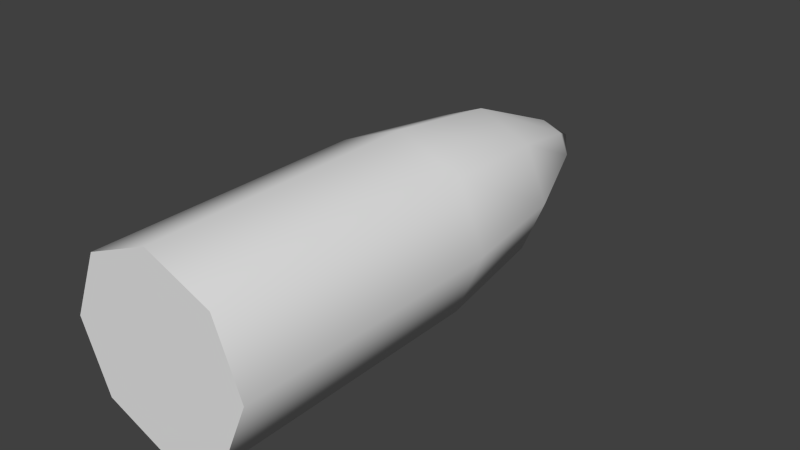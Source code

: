 # Source: SM_Bullet.blend  (saved by Blender 2.67.0; exported with 4.5.12 LTS)
import bpy
from mathutils import Matrix  # noqa: F401  (used for matrix-valued properties, if any)

bpy.ops.wm.read_factory_settings(use_empty=True)
scene = bpy.context.scene
scene.name = 'Scene'

# ---- collections
col_collection_1 = bpy.data.collections.new('Collection 1'); scene.collection.children.link(col_collection_1)

# ---- world
world_world = bpy.data.worlds.new('World'); scene.world = world_world
world_world.color = (0.05088, 0.05088, 0.05088)
world_world.use_sun_shadow = False
world_world.sun_shadow_jitter_overblur = 0.0
world_world.cycles.sampling_method = 'MANUAL'
world_world.cycles.sample_map_resolution = 256
world_world.light_settings.ao_factor = 100.0

# ---- meshes
me_sm_bullet = bpy.data.meshes.new('SM_Bullet')
me_sm_bullet.from_pydata([(6.661e-18, 1.788e-09, 0.03), (-0.02121, 1.788e-09, 0.02121), (-0.03, -1.066e-16, -1.311e-09), (-0.02121, -1.788e-09, -0.02121), (2.623e-09, -1.788e-09, -0.03), (0.02121, -1.788e-09, -0.02121), (0.03, 2.665e-17, 3.577e-10), (0.02121, 1.788e-09, 0.02121), (6.661e-18, 0.09, 0.03), (-0.02121, 0.09, 0.02121), (-0.03, 0.09, -1.311e-09), (-0.02121, 0.09, -0.02121), (0.02121, 0.09, -0.02121), (0.0176, 0.1288, -0.0176), (0.007003, 0.165, -0.007003), (-3.308e-08, 0.09, -0.03), (-3.308e-08, 0.1288, -0.02489), (-2.816e-08, 0.165, -0.009904), (-2.383e-08, 0.18, 2.418e-08), (-0.0176, 0.1288, -0.0176), (-0.007003, 0.165, -0.007003), (-0.02489, 0.1288, 6.706e-08), (-0.009904, 0.165, 5.677e-08), (-0.0176, 0.1288, 0.0176), (-0.007003, 0.165, 0.007003), (6.706e-08, 0.1288, 0.02489), (4.157e-08, 0.165, 0.009904), (0.02121, 0.09, 0.02121), (0.0176, 0.1288, 0.0176), (0.007003, 0.165, 0.007003), (0.03, 0.09, -8.047e-08), (0.02489, 0.1288, -6.616e-08), (0.009904, 0.165, -2.593e-08), (2.235e-10, 0.0, 0.0)], [], [(1, 9, 10, 2), (0, 8, 9, 1), (2, 10, 11, 3), (12, 15, 16, 13), (13, 16, 17, 14), (16, 19, 20, 17), (19, 21, 22, 20), (21, 23, 24, 22), (23, 25, 26, 24), (25, 28, 29, 26), (28, 31, 32, 29), (27, 30, 31, 28), (5, 12, 30, 6), (4, 15, 12, 5), (7, 27, 8, 0), (3, 11, 15, 4), (6, 30, 27, 7), (32, 14, 18), (30, 12, 13, 31), (31, 13, 14, 32), (14, 17, 18), (15, 11, 19, 16), (17, 20, 18), (11, 10, 21, 19), (20, 22, 18), (10, 9, 23, 21), (22, 24, 18), (9, 8, 25, 23), (24, 26, 18), (26, 29, 18), (8, 27, 28, 25), (29, 32, 18), (3, 33, 2), (6, 33, 5), (2, 33, 1), (5, 33, 4), (0, 33, 7), (1, 33, 0), (4, 33, 3), (7, 33, 6)])
me_sm_bullet.polygons.foreach_set('use_smooth', [True] * 40)
_uv = me_sm_bullet.uv_layers.new(name='UVMap')
_uv.uv.foreach_set('vector', [0.4016, 0.7661, 0.4309, 0.4335, 0.3431, 0.4257, 0.3138, 0.7583, 0.465, 0.7557, 0.4943, 0.4231, 0.4309, 0.4335, 0.4016, 0.7661, 0.6755, 0.0858, 0.6754, 0.4197, 0.7377, 0.4038, 0.7378, 0.06991, 0.1659, 0.4013, 0.1022, 0.4096, 0.1024, 0.5567, 0.1553, 0.5498, 0.1553, 0.5498, 0.1024, 0.5567, 0.1382, 0.7019, 0.1593, 0.6992, 0.8182, 0.5525, 0.7451, 0.5525, 0.7671, 0.7003, 0.7962, 0.7003, 0.3133, 0.2606, 0.3636, 0.2783, 0.3985, 0.133, 0.3785, 0.126, 0.3636, 0.2783, 0.4364, 0.2847, 0.4275, 0.1356, 0.3985, 0.133, 0.4946, 0.2604, 0.5449, 0.2782, 0.58, 0.133, 0.56, 0.1259, 0.5449, 0.2782, 0.6177, 0.2847, 0.609, 0.1356, 0.58, 0.133, 0.2776, 0.5781, 0.2279, 0.5587, 0.1881, 0.7027, 0.2079, 0.7104, 0.3133, 0.4354, 0.2534, 0.412, 0.2279, 0.5587, 0.2776, 0.5781, 0.2064, 0.06991, 0.1659, 0.4013, 0.2534, 0.412, 0.2939, 0.08059, 0.1427, 0.07815, 0.1022, 0.4096, 0.1659, 0.4013, 0.2064, 0.06991, 0.5821, 0.766, 0.6119, 0.4335, 0.5241, 0.4256, 0.4943, 0.7582, 0.7378, 0.06991, 0.7377, 0.4038, 0.8258, 0.4038, 0.8259, 0.06994, 0.6456, 0.7557, 0.6754, 0.4232, 0.6119, 0.4335, 0.5821, 0.766, 0.1881, 0.7027, 0.1593, 0.6992, 0.1659, 0.7651, 0.2534, 0.412, 0.1659, 0.4013, 0.1553, 0.5498, 0.2279, 0.5587, 0.2279, 0.5587, 0.1553, 0.5498, 0.1593, 0.6992, 0.1881, 0.7027, 0.8167, 0.7055, 0.7962, 0.7003, 0.7816, 0.7649, 0.8258, 0.4038, 0.7377, 0.4038, 0.7451, 0.5525, 0.8182, 0.5525, 0.7962, 0.7003, 0.7671, 0.7003, 0.7816, 0.7649, 0.7377, 0.4038, 0.6754, 0.4197, 0.6934, 0.5657, 0.7451, 0.5525, 0.3785, 0.126, 0.3985, 0.133, 0.4187, 0.06991, 0.3431, 0.4257, 0.4309, 0.4335, 0.4364, 0.2847, 0.3636, 0.2783, 0.3985, 0.133, 0.4275, 0.1356, 0.4187, 0.06991, 0.4309, 0.4335, 0.4943, 0.4231, 0.4891, 0.2761, 0.4364, 0.2847, 0.56, 0.1259, 0.58, 0.133, 0.6002, 0.06991, 0.58, 0.133, 0.609, 0.1356, 0.6002, 0.06991, 0.5241, 0.4256, 0.6119, 0.4335, 0.6177, 0.2847, 0.5449, 0.2782, 0.2079, 0.7104, 0.1881, 0.7027, 0.1659, 0.7651, 0.8881, 0.9153, 0.7817, 0.8713, 0.8258, 0.9776, 0.7377, 0.7649, 0.7817, 0.8713, 0.8258, 0.7649, 0.8258, 0.9776, 0.7817, 0.8713, 0.7377, 0.9776, 0.8258, 0.7649, 0.7817, 0.8713, 0.8881, 0.8272, 0.6754, 0.9153, 0.7817, 0.8713, 0.6754, 0.8272, 0.7377, 0.9776, 0.7817, 0.8713, 0.6754, 0.9153, 0.8881, 0.8272, 0.7817, 0.8713, 0.8881, 0.9153, 0.6754, 0.8272, 0.7817, 0.8713, 0.7377, 0.7649])
me_sm_bullet.use_remesh_preserve_volume = False
me_sm_bullet.use_remesh_preserve_attributes = False
me_sm_bullet.use_mirror_vertex_groups = False
me_sm_bullet.update()

# ---- objects
ob_sm_bullet = bpy.data.objects.new('SM_Bullet', me_sm_bullet)

# ---- transforms, parenting, visibility, modifiers, constraints
ob_sm_bullet.location = (0.0, 0.0, 0.0)
ob_sm_bullet.lineart.crease_threshold = 0.0
_m = ob_sm_bullet.modifiers.new('EdgeSplit', 'EDGE_SPLIT')
_m.split_angle = 0.8727

# ---- collection membership
col_collection_1.objects.link(ob_sm_bullet)

# ---- scene / render settings (as saved in the file)
scene.frame_start = 1; scene.frame_end = 30; scene.frame_set(0)
scene.render.engine = 'BLENDER_EEVEE_NEXT'
scene.render.image_settings.color_mode = 'RGB'
scene.render.image_settings.compression = 90
scene.render.resolution_percentage = 50
scene.render.dither_intensity = 0.0
scene.render.use_bake_selected_to_active = True
scene.render.bake_margin = 2
scene.render.bake_bias = 0.0
scene.cycles.use_denoising = False
scene.cycles.samples = 10
scene.cycles.sampling_pattern = 'TABULATED_SOBOL'
scene.cycles.light_sampling_threshold = 0.0
scene.cycles.use_adaptive_sampling = False
scene.cycles.use_light_tree = False
scene.cycles.blur_glossy = 0.0
scene.cycles.volume_bounces = 1
scene.cycles.pixel_filter_type = 'GAUSSIAN'
scene.cycles.sample_clamp_indirect = 0.0
scene.view_settings.view_transform = 'Standard'
bpy.context.view_layer.update()

# ---- added for rendering (the .blend has no active camera and no usable light): camera, sun
cam_auto = bpy.data.cameras.new('AutoCamera')
cam_auto.lens = 50.0
cam_auto.sensor_width = 36.0
cam_auto.clip_end = 1000.0
ob_auto_camera = bpy.data.objects.new('AutoCamera', cam_auto)
scene.collection.objects.link(ob_auto_camera)
ob_auto_camera.location = (0.185045, -0.132054, 0.148036)
ob_auto_camera.rotation_euler = (1.09748, -7.21219e-08, 0.694738)
scene.camera = ob_auto_camera
light_auto_sun = bpy.data.lights.new('AutoSun', 'SUN')
light_auto_sun.energy = 3.0
light_auto_sun.angle = 0.0523599
ob_auto_sun = bpy.data.objects.new('AutoSun', light_auto_sun)
scene.collection.objects.link(ob_auto_sun)
ob_auto_sun.rotation_euler = (0.872665, 0.174533, 0.523599)
bpy.context.view_layer.update()
